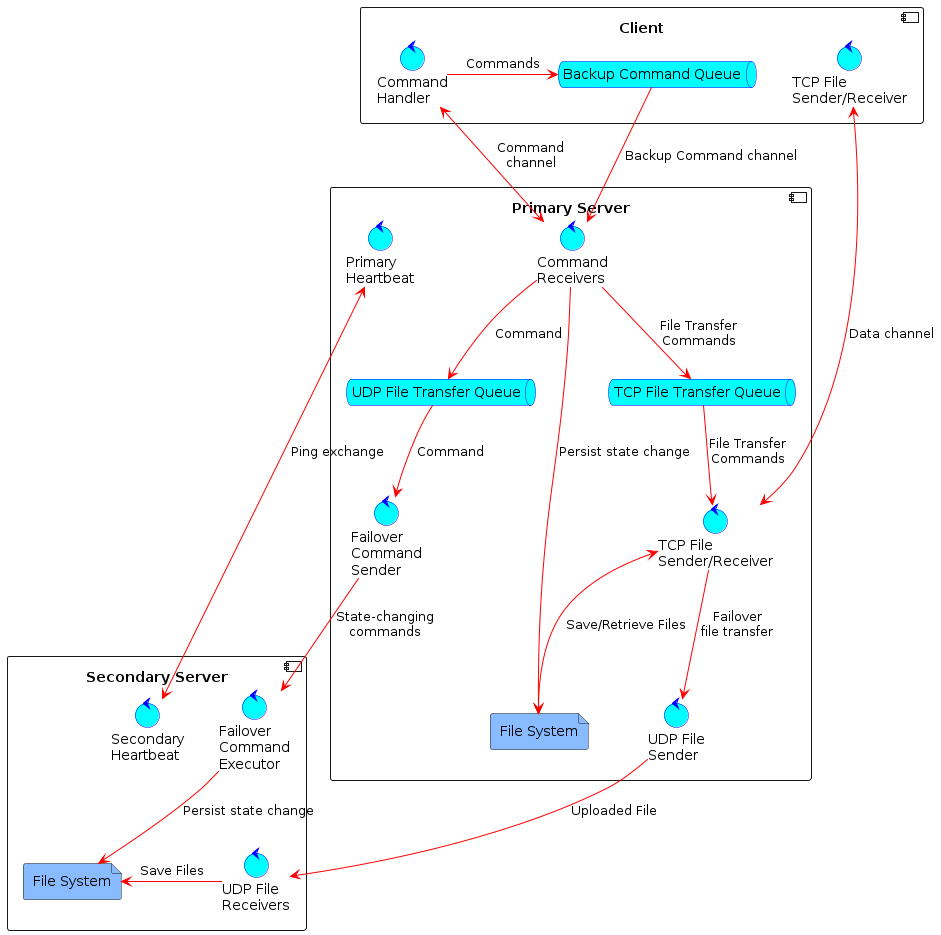

The diagram above was rendered by PlantUML. Its source (embedded in the PNG):
@startuml architecture
'default
'left to right direction

skinparam ControlBackgroundColor #00ffff
skinparam ControlBorderColor #0000ff
skinparam ArrowColor #ff0000
skinparam ControlFontName Consolas
skinparam QueueBackgroundColor #00ffff
skinparam QueueBorderColor #0000ff
skinparam FileBackgroundColor #88bbff
component client as "Client"{
    control "TCP File\nSender/Receiver" AS tcp_client_file_sender_receiver
    control "Command\nHandler" AS command_handler
    queue "Backup Command Queue" as backup_command_queue
}

component primary_server as "Primary Server" {
    control "Command\nReceivers" AS command_receivers
    control "TCP File\nSender/Receiver" AS tcp_server_file_sender_receiver
    control "Failover\nCommand\nSender" AS failover_command_sender
    control "UDP File\nSender" AS udp_file_sender
    control "Primary\nHeartbeat" AS primary_heartbeat
    queue "UDP File Transfer Queue" as udp_queue
    queue "TCP File Transfer Queue" as tcp_queue
    file "File System" as pfs
}

component secondary_server as "Secondary Server" {
    control "Secondary\nHeartbeat" AS secondary_heartbeat
    control "Failover\nCommand\nExecutor" AS failover_command_executor
    control "UDP File\nReceivers" AS udp_file_receivers
    file "File System" as sfs
}



primary_heartbeat <-> secondary_heartbeat : Ping exchange
command_handler <--> command_receivers: Command\nchannel
backup_command_queue --> command_receivers: Backup Command channel
command_handler -> backup_command_queue: Commands
command_receivers --> udp_queue: Command
command_receivers -> pfs: Persist state change
udp_queue --> failover_command_sender: Command
command_receivers --> tcp_queue: File Transfer\nCommands
tcp_queue --> tcp_server_file_sender_receiver: File Transfer\nCommands
tcp_server_file_sender_receiver --> udp_file_sender: Failover\nfile transfer
tcp_server_file_sender_receiver <--> pfs: Save/Retrieve Files
udp_file_sender -down-> udp_file_receivers: Uploaded File
failover_command_sender --> failover_command_executor: State-changing\ncommands
failover_command_executor --> sfs: Persist state change
udp_file_receivers -> sfs: Save Files
tcp_client_file_sender_receiver <--> tcp_server_file_sender_receiver: Data channel


@enduml